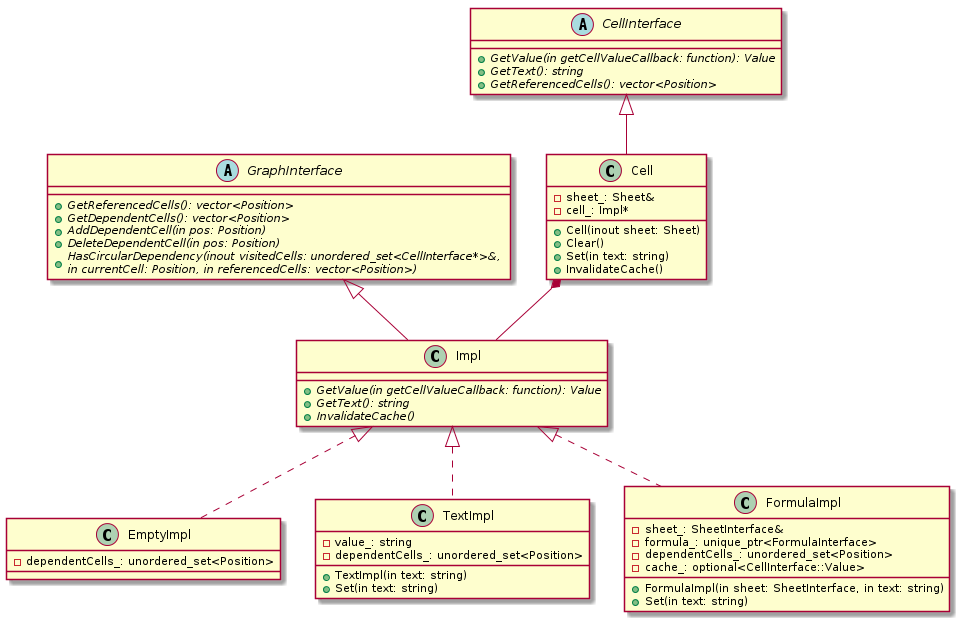

The diagram above was rendered by PlantUML. Its source (embedded in the PNG):
@startuml

abstract class GraphInterface {
    +{abstract} GetReferencedCells(): vector<Position>
    +{abstract} GetDependentCells(): vector<Position>
    +{abstract} AddDependentCell(in pos: Position)
    +{abstract} DeleteDependentCell(in pos: Position)
    +{abstract} HasCircularDependency(inout visitedCells: unordered_set<CellInterface*>&, \nin currentCell: Position, in referencedCells: vector<Position>)
}

abstract class Impl {
    +{abstract} GetValue(in getCellValueCallback: function): Value
    +{abstract} GetText(): string
    +{abstract} InvalidateCache()
}

class Impl extends GraphInterface

class EmptyImpl {
    -dependentCells_: unordered_set<Position>
}

class TextImpl {
    +TextImpl(in text: string)
    +Set(in text: string)
    -value_: string
    -dependentCells_: unordered_set<Position>
}

class FormulaImpl {
    +FormulaImpl(in sheet: SheetInterface, in text: string)
    +Set(in text: string)

    -sheet_: SheetInterface&
    -formula_: unique_ptr<FormulaInterface>
    -dependentCells_: unordered_set<Position>
    -cache_: optional<CellInterface::Value>
}

class EmptyImpl implements Impl
class TextImpl implements Impl
class FormulaImpl implements Impl


abstract class CellInterface {
    +{abstract} GetValue(in getCellValueCallback: function): Value
    +{abstract} GetText(): string
    +{abstract} GetReferencedCells(): vector<Position>
}

class Cell {
    +Cell(inout sheet: Sheet)
    +Clear()
    +Set(in text: string)
    +InvalidateCache()

    -sheet_: Sheet&
    -cell_: Impl*
}

class Cell extends CellInterface
Cell *-r- Impl

@enduml